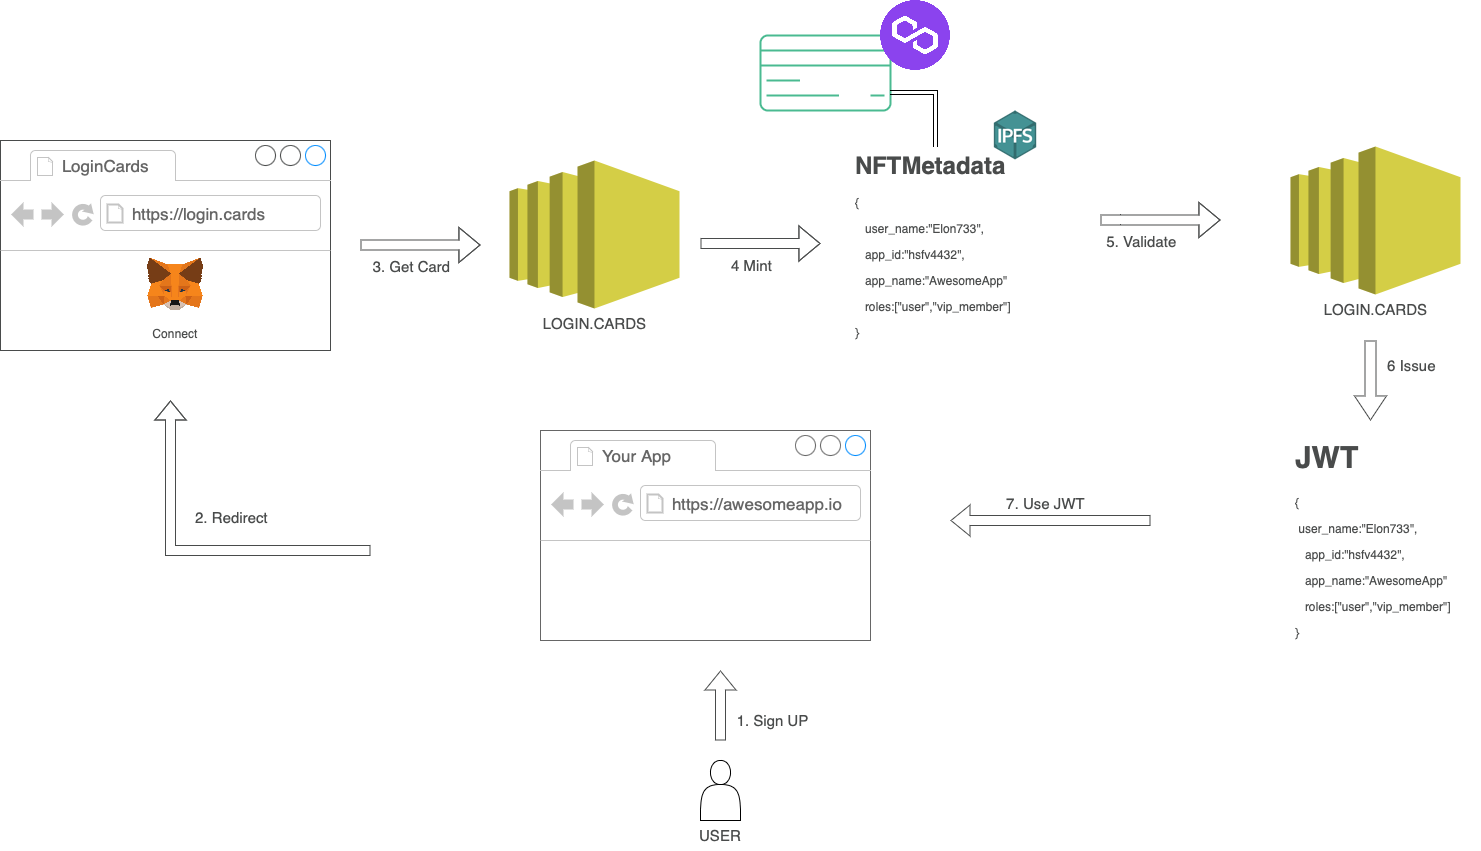

The diagram above was exported from draw.io. Its source (the exported page's mxGraphModel, read from the mxfile embedded in the PNG):
<mxGraphModel dx="2600" dy="2314" grid="1" gridSize="10" guides="1" tooltips="1" connect="1" arrows="1" fold="1" page="1" pageScale="1" pageWidth="827" pageHeight="1169" math="0" shadow="0">
  <root>
    <mxCell id="0" />
    <mxCell id="1" parent="0" />
    <mxCell id="lkhFi61jzqCHkngC1f9y-5" value="&lt;h1&gt;NFTMetadata&lt;/h1&gt;&lt;p&gt;{&lt;/p&gt;&lt;p&gt;&amp;nbsp; &amp;nbsp;user_name:&quot;Elon733&quot;,&lt;/p&gt;&lt;p&gt;&amp;nbsp; &amp;nbsp;app_id:&quot;hsfv4432&quot;,&lt;/p&gt;&lt;p&gt;&amp;nbsp; &amp;nbsp;app_name:&quot;AwesomeApp&quot;&lt;/p&gt;&lt;p&gt;&amp;nbsp; &amp;nbsp;roles:[&quot;user&quot;,&quot;vip_member&quot;]&lt;/p&gt;&lt;p&gt;}&lt;/p&gt;" style="text;html=1;strokeColor=none;fillColor=none;spacing=5;spacingTop=-20;whiteSpace=wrap;overflow=hidden;rounded=0;fontColor=#494b4b;" vertex="1" parent="1">
      <mxGeometry x="670" y="56" width="170" height="195" as="geometry" />
    </mxCell>
    <mxCell id="lkhFi61jzqCHkngC1f9y-7" value="" style="shape=image;verticalLabelPosition=bottom;labelBackgroundColor=default;verticalAlign=top;aspect=fixed;imageAspect=0;image=https://upload.wikimedia.org/wikipedia/commons/1/18/Ipfs-logo-1024-ice-text.png;" vertex="1" parent="1">
      <mxGeometry x="810" y="20" width="50" height="50" as="geometry" />
    </mxCell>
    <mxCell id="lkhFi61jzqCHkngC1f9y-22" value="LOGIN.CARDS" style="outlineConnect=0;dashed=0;verticalLabelPosition=bottom;verticalAlign=top;align=center;html=1;shape=mxgraph.aws3.ec2;fillColor=#d4ce46;gradientColor=none;fontSize=15;fontColor=#494b4b;" vertex="1" parent="1">
      <mxGeometry x="1110" y="56" width="170" height="148" as="geometry" />
    </mxCell>
    <mxCell id="lkhFi61jzqCHkngC1f9y-26" value="&lt;h1&gt;JWT&amp;nbsp;&lt;/h1&gt;&lt;p style=&quot;border-color: var(--border-color); font-size: 12.000001px;&quot;&gt;{&lt;/p&gt;&lt;p style=&quot;border-color: var(--border-color); font-size: 12.000001px;&quot;&gt;&amp;nbsp;user_name:&quot;Elon733&quot;,&lt;/p&gt;&lt;p style=&quot;border-color: var(--border-color); font-size: 12.000001px;&quot;&gt;&amp;nbsp; &amp;nbsp;app_id:&quot;hsfv4432&quot;,&lt;/p&gt;&lt;p style=&quot;border-color: var(--border-color); font-size: 12.000001px;&quot;&gt;&amp;nbsp; &amp;nbsp;app_name:&quot;AwesomeApp&quot;&lt;/p&gt;&lt;p style=&quot;border-color: var(--border-color); font-size: 12.000001px;&quot;&gt;&amp;nbsp; &amp;nbsp;roles:[&quot;user&quot;,&quot;vip_member&quot;]&lt;/p&gt;&lt;p style=&quot;border-color: var(--border-color); font-size: 12.000001px;&quot;&gt;}&lt;/p&gt;" style="text;html=1;strokeColor=none;fillColor=none;spacing=5;spacingTop=-20;whiteSpace=wrap;overflow=hidden;rounded=0;fontSize=15;fontColor=#494b4b;" vertex="1" parent="1">
      <mxGeometry x="1110" y="340" width="190" height="221.5" as="geometry" />
    </mxCell>
    <mxCell id="lkhFi61jzqCHkngC1f9y-36" value="" style="shape=flexArrow;endArrow=classic;html=1;rounded=0;fontSize=15;endWidth=24;endSize=6.69;strokeColor=#494B4B;" edge="1" parent="1">
      <mxGeometry width="50" height="50" relative="1" as="geometry">
        <mxPoint x="920" y="129.5" as="sourcePoint" />
        <mxPoint x="1040" y="129.5" as="targetPoint" />
        <Array as="points">
          <mxPoint x="940" y="129.5" />
        </Array>
      </mxGeometry>
    </mxCell>
    <mxCell id="lkhFi61jzqCHkngC1f9y-37" value="5. Validate" style="edgeLabel;html=1;align=center;verticalAlign=middle;resizable=0;points=[];fontSize=15;fontColor=#494b4b;" vertex="1" connectable="0" parent="lkhFi61jzqCHkngC1f9y-36">
      <mxGeometry x="0.1002" y="-2" relative="1" as="geometry">
        <mxPoint x="-26" y="19" as="offset" />
      </mxGeometry>
    </mxCell>
    <mxCell id="lkhFi61jzqCHkngC1f9y-39" value="" style="shape=flexArrow;endArrow=classic;html=1;rounded=0;fontSize=15;width=11;endSize=7.68;strokeColor=#494b4b;" edge="1" parent="1">
      <mxGeometry width="50" height="50" relative="1" as="geometry">
        <mxPoint x="1190" y="250" as="sourcePoint" />
        <mxPoint x="1190" y="330" as="targetPoint" />
        <Array as="points">
          <mxPoint x="1190" y="330" />
        </Array>
      </mxGeometry>
    </mxCell>
    <mxCell id="lkhFi61jzqCHkngC1f9y-40" value="6 Issue" style="edgeLabel;html=1;align=center;verticalAlign=middle;resizable=0;points=[];fontSize=15;fontColor=#494b4b;" vertex="1" connectable="0" parent="lkhFi61jzqCHkngC1f9y-39">
      <mxGeometry x="-0.3999" y="7" relative="1" as="geometry">
        <mxPoint x="33" as="offset" />
      </mxGeometry>
    </mxCell>
    <mxCell id="lkhFi61jzqCHkngC1f9y-42" value="LOGIN.CARDS" style="outlineConnect=0;dashed=0;verticalLabelPosition=bottom;verticalAlign=top;align=center;html=1;shape=mxgraph.aws3.ec2;fillColor=#d4ce46;gradientColor=none;fontSize=15;strokeColor=#494b4b;fontColor=#494b4b;" vertex="1" parent="1">
      <mxGeometry x="329" y="70" width="170" height="148" as="geometry" />
    </mxCell>
    <mxCell id="lkhFi61jzqCHkngC1f9y-43" value="" style="shape=flexArrow;endArrow=classic;html=1;rounded=0;fontSize=15;endWidth=24;endSize=6.69;fontColor=#494b4b;strokeColor=#494b4b;" edge="1" parent="1">
      <mxGeometry width="50" height="50" relative="1" as="geometry">
        <mxPoint x="520" y="153" as="sourcePoint" />
        <mxPoint x="640" y="153" as="targetPoint" />
        <Array as="points">
          <mxPoint x="540" y="153" />
        </Array>
      </mxGeometry>
    </mxCell>
    <mxCell id="lkhFi61jzqCHkngC1f9y-44" value="4 Mint" style="edgeLabel;html=1;align=center;verticalAlign=middle;resizable=0;points=[];fontSize=15;fontColor=#494b4b;" vertex="1" connectable="0" parent="lkhFi61jzqCHkngC1f9y-43">
      <mxGeometry x="0.1002" y="-2" relative="1" as="geometry">
        <mxPoint x="-16" y="19" as="offset" />
      </mxGeometry>
    </mxCell>
    <mxCell id="lkhFi61jzqCHkngC1f9y-45" value="" style="html=1;verticalLabelPosition=bottom;align=center;labelBackgroundColor=#ffffff;verticalAlign=top;strokeWidth=2;strokeColor=#4aba91;shadow=0;dashed=0;shape=mxgraph.ios7.icons.credit_card;fontSize=15;" vertex="1" parent="1">
      <mxGeometry x="580" y="-55" width="130" height="75" as="geometry" />
    </mxCell>
    <mxCell id="lkhFi61jzqCHkngC1f9y-46" value="" style="shape=image;verticalLabelPosition=bottom;labelBackgroundColor=default;verticalAlign=top;aspect=fixed;imageAspect=0;image=https://chainbase.online/assets/chain/Polygon-logo.png;" vertex="1" parent="1">
      <mxGeometry x="700" y="-90" width="70" height="70" as="geometry" />
    </mxCell>
    <mxCell id="lkhFi61jzqCHkngC1f9y-47" value="" style="shape=link;html=1;rounded=0;fontSize=15;entryX=0.5;entryY=0;entryDx=0;entryDy=0;exitX=1;exitY=0.76;exitDx=0;exitDy=0;exitPerimeter=0;" edge="1" parent="1" source="lkhFi61jzqCHkngC1f9y-45" target="lkhFi61jzqCHkngC1f9y-5">
      <mxGeometry width="100" relative="1" as="geometry">
        <mxPoint x="610" y="280" as="sourcePoint" />
        <mxPoint x="710" y="280" as="targetPoint" />
        <Array as="points">
          <mxPoint x="755" y="2" />
        </Array>
      </mxGeometry>
    </mxCell>
    <mxCell id="lkhFi61jzqCHkngC1f9y-48" value="" style="strokeWidth=1;shadow=0;dashed=0;align=center;html=1;shape=mxgraph.mockup.containers.browserWindow;rSize=0;strokeColor=#494b4b;strokeColor2=#008cff;strokeColor3=#c4c4c4;mainText=,;recursiveResize=0;fontSize=15;fontColor=#494b4b;" vertex="1" parent="1">
      <mxGeometry x="-180" y="50" width="330" height="210" as="geometry" />
    </mxCell>
    <mxCell id="lkhFi61jzqCHkngC1f9y-49" value="LoginCards" style="strokeWidth=1;shadow=0;dashed=0;align=center;html=1;shape=mxgraph.mockup.containers.anchor;fontSize=17;fontColor=#666666;align=left;" vertex="1" parent="lkhFi61jzqCHkngC1f9y-48">
      <mxGeometry x="60" y="12" width="110" height="26" as="geometry" />
    </mxCell>
    <mxCell id="lkhFi61jzqCHkngC1f9y-50" value="https://login.cards" style="strokeWidth=1;shadow=0;dashed=0;align=center;html=1;shape=mxgraph.mockup.containers.anchor;rSize=0;fontSize=17;fontColor=#666666;align=left;" vertex="1" parent="lkhFi61jzqCHkngC1f9y-48">
      <mxGeometry x="130" y="60" width="250" height="26" as="geometry" />
    </mxCell>
    <mxCell id="lkhFi61jzqCHkngC1f9y-63" value="Connect" style="shape=image;verticalLabelPosition=bottom;labelBackgroundColor=default;verticalAlign=top;aspect=fixed;imageAspect=0;image=https://upload.wikimedia.org/wikipedia/commons/thumb/3/36/MetaMask_Fox.svg/800px-MetaMask_Fox.svg.png;fontColor=#494b4b;" vertex="1" parent="lkhFi61jzqCHkngC1f9y-48">
      <mxGeometry x="140" y="110" width="70" height="70" as="geometry" />
    </mxCell>
    <mxCell id="lkhFi61jzqCHkngC1f9y-51" value="" style="strokeWidth=1;shadow=0;dashed=0;align=center;html=1;shape=mxgraph.mockup.containers.browserWindow;rSize=0;strokeColor=#666666;strokeColor2=#008cff;strokeColor3=#c4c4c4;mainText=,;recursiveResize=0;fontSize=15;fontColor=#494b4b;" vertex="1" parent="1">
      <mxGeometry x="360" y="340" width="330" height="210" as="geometry" />
    </mxCell>
    <mxCell id="lkhFi61jzqCHkngC1f9y-52" value="Your App" style="strokeWidth=1;shadow=0;dashed=0;align=center;html=1;shape=mxgraph.mockup.containers.anchor;fontSize=17;fontColor=#666666;align=left;" vertex="1" parent="lkhFi61jzqCHkngC1f9y-51">
      <mxGeometry x="60" y="12" width="110" height="26" as="geometry" />
    </mxCell>
    <mxCell id="lkhFi61jzqCHkngC1f9y-53" value="https://awesomeapp.io" style="strokeWidth=1;shadow=0;dashed=0;align=center;html=1;shape=mxgraph.mockup.containers.anchor;rSize=0;fontSize=17;fontColor=#666666;align=left;" vertex="1" parent="lkhFi61jzqCHkngC1f9y-51">
      <mxGeometry x="130" y="60" width="250" height="26" as="geometry" />
    </mxCell>
    <mxCell id="lkhFi61jzqCHkngC1f9y-58" value="" style="shape=flexArrow;endArrow=classic;html=1;rounded=0;fontSize=15;fontColor=#494b4b;strokeColor=#494b4b;" edge="1" parent="1">
      <mxGeometry width="50" height="50" relative="1" as="geometry">
        <mxPoint x="190" y="460" as="sourcePoint" />
        <mxPoint x="-10" y="310" as="targetPoint" />
        <Array as="points">
          <mxPoint x="-10" y="460" />
        </Array>
      </mxGeometry>
    </mxCell>
    <mxCell id="lkhFi61jzqCHkngC1f9y-64" value="2. Redirect" style="edgeLabel;html=1;align=center;verticalAlign=middle;resizable=0;points=[];fontSize=15;fontColor=#494b4b;" vertex="1" connectable="0" parent="lkhFi61jzqCHkngC1f9y-58">
      <mxGeometry x="0.2222" y="-2" relative="1" as="geometry">
        <mxPoint x="58" y="-20" as="offset" />
      </mxGeometry>
    </mxCell>
    <mxCell id="lkhFi61jzqCHkngC1f9y-59" value="" style="shape=flexArrow;endArrow=classic;html=1;rounded=0;fontSize=15;endWidth=24;endSize=6.69;fontColor=#494b4b;strokeColor=#494b4b;" edge="1" parent="1">
      <mxGeometry width="50" height="50" relative="1" as="geometry">
        <mxPoint x="180" y="154.5" as="sourcePoint" />
        <mxPoint x="300" y="154.5" as="targetPoint" />
        <Array as="points">
          <mxPoint x="200" y="154.5" />
        </Array>
      </mxGeometry>
    </mxCell>
    <mxCell id="lkhFi61jzqCHkngC1f9y-60" value="3. Get Card" style="edgeLabel;html=1;align=center;verticalAlign=middle;resizable=0;points=[];fontSize=15;fontColor=#494b4b;" vertex="1" connectable="0" parent="lkhFi61jzqCHkngC1f9y-59">
      <mxGeometry x="0.1002" y="-2" relative="1" as="geometry">
        <mxPoint x="-16" y="19" as="offset" />
      </mxGeometry>
    </mxCell>
    <mxCell id="lkhFi61jzqCHkngC1f9y-65" value="" style="shape=flexArrow;endArrow=classic;html=1;rounded=0;fontSize=15;strokeColor=#494b4b;" edge="1" parent="1">
      <mxGeometry width="50" height="50" relative="1" as="geometry">
        <mxPoint x="970" y="430" as="sourcePoint" />
        <mxPoint x="770" y="430" as="targetPoint" />
      </mxGeometry>
    </mxCell>
    <mxCell id="lkhFi61jzqCHkngC1f9y-66" value="7. Use JWT" style="edgeLabel;html=1;align=center;verticalAlign=middle;resizable=0;points=[];fontSize=15;fontColor=#494b4b;" vertex="1" connectable="0" parent="lkhFi61jzqCHkngC1f9y-65">
      <mxGeometry x="-0.0958" y="-6" relative="1" as="geometry">
        <mxPoint x="-16" y="-12" as="offset" />
      </mxGeometry>
    </mxCell>
    <mxCell id="lkhFi61jzqCHkngC1f9y-72" value="USER" style="text;html=1;strokeColor=none;fillColor=none;align=center;verticalAlign=middle;whiteSpace=wrap;rounded=0;fontSize=15;fontColor=#494B4B;" vertex="1" parent="1">
      <mxGeometry x="510" y="730" width="60" height="30" as="geometry" />
    </mxCell>
    <mxCell id="lkhFi61jzqCHkngC1f9y-73" value="&amp;nbsp;1. Sign UP" style="shape=flexArrow;endArrow=classic;html=1;rounded=0;fontSize=15;strokeColor=#494b4b;fontColor=#494b4b;" edge="1" parent="1">
      <mxGeometry x="-0.4286" y="-50" width="50" height="50" relative="1" as="geometry">
        <mxPoint x="540" y="650" as="sourcePoint" />
        <mxPoint x="540" y="580" as="targetPoint" />
        <mxPoint as="offset" />
      </mxGeometry>
    </mxCell>
    <mxCell id="lkhFi61jzqCHkngC1f9y-74" value="" style="shape=actor;whiteSpace=wrap;html=1;fontSize=15;fontColor=#494b4b;" vertex="1" parent="1">
      <mxGeometry x="520" y="670" width="40" height="60" as="geometry" />
    </mxCell>
  </root>
</mxGraphModel>